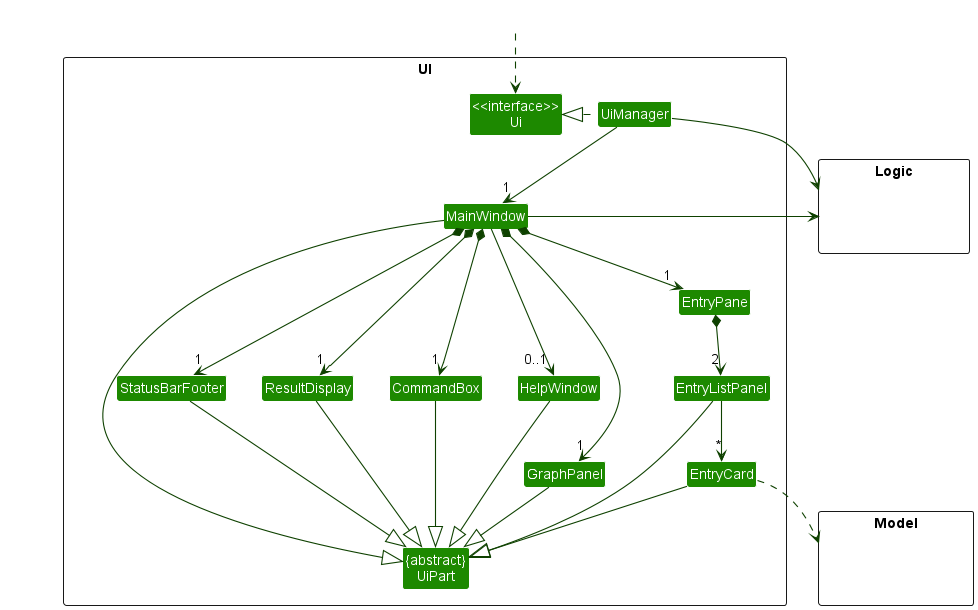

The diagram above was rendered by PlantUML. Its source (embedded in the PNG):
@startuml
!include style.puml
skinparam arrowThickness 1.1
skinparam arrowColor UI_COLOR_T4
skinparam classBackgroundColor UI_COLOR

package UI <<Rectangle>>{
Class "<<interface>>\nUi" as Ui
Class "{abstract}\nUiPart" as UiPart
Class UiManager
Class MainWindow
Class HelpWindow
Class ResultDisplay
Class GraphPanel
Class EntryPane
Class EntryListPanel
Class EntryCard
Class StatusBarFooter
Class CommandBox
}

package Model <<Rectangle>> {
Class HiddenModel #FFFFFF
}

package Logic <<Rectangle>> {
Class HiddenLogic #FFFFFF
}

Class HiddenOutside #FFFFFF
HiddenOutside ..> Ui

UiManager .left.|> Ui
UiManager -down-> "1" MainWindow
MainWindow *-down->  "1" CommandBox
MainWindow --> "0..1" HelpWindow
MainWindow *-down-> "1" EntryPane
MainWindow *-down-> "1" ResultDisplay
MainWindow *-down-> "1" StatusBarFooter
MainWindow *-down-> "1" GraphPanel

EntryPane *-down-> "2" EntryListPanel


EntryListPanel -down-> "*" EntryCard

MainWindow -left-|> UiPart

ResultDisplay --|> UiPart
CommandBox --|> UiPart
EntryListPanel --|> UiPart
EntryCard --|> UiPart
StatusBarFooter --|> UiPart
HelpWindow --|> UiPart
GraphPanel --|> UiPart

EntryCard ..> Model
UiManager -right-> Logic
MainWindow -left-> Logic

EntryListPanel -[hidden]left- HelpWindow
HelpWindow -[hidden]left- CommandBox
CommandBox -[hidden]left- ResultDisplay
ResultDisplay -[hidden]left- StatusBarFooter

MainWindow -[hidden]-|> UiPart
@enduml